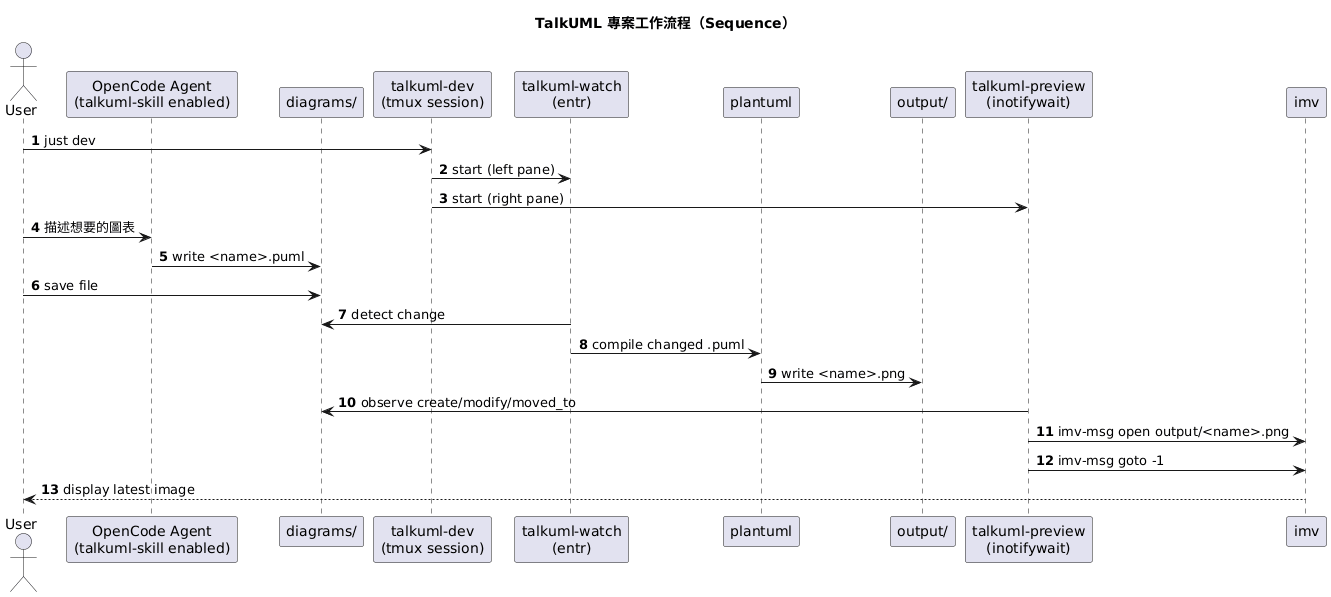

The diagram above was rendered by PlantUML. Its source (embedded in the PNG):
@startuml sequence
title TalkUML 專案工作流程（Sequence）

autonumber

actor User
participant "OpenCode Agent\n(talkuml-skill enabled)" as Agent
participant "diagrams/" as Diagrams
participant "talkuml-dev\n(tmux session)" as Dev
participant "talkuml-watch\n(entr)" as Watch
participant "plantuml" as PlantUML
participant "output/" as Output
participant "talkuml-preview\n(inotifywait)" as Preview
participant "imv" as Imv

User -> Dev : just dev
Dev -> Watch : start (left pane)
Dev -> Preview : start (right pane)

User -> Agent : 描述想要的圖表
Agent -> Diagrams : write <name>.puml
User -> Diagrams : save file

Watch -> Diagrams : detect change
Watch -> PlantUML : compile changed .puml
PlantUML -> Output : write <name>.png

Preview -> Diagrams : observe create/modify/moved_to
Preview -> Imv : imv-msg open output/<name>.png
Preview -> Imv : imv-msg goto -1
Imv --> User : display latest image

@enduml